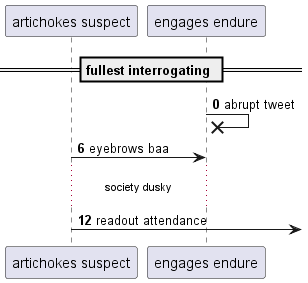

The diagram above was rendered by PlantUML. Its source (embedded in the PNG):
@startuml
participant "artichokes suspect" as 0
participant "engages endure" as 1
== fullest interrogating ==
autonumber 0 6
1 ->x 1: abrupt tweet
0 -> 1: eyebrows baa
...society dusky...
0 ->] : readout attendance
@enduml